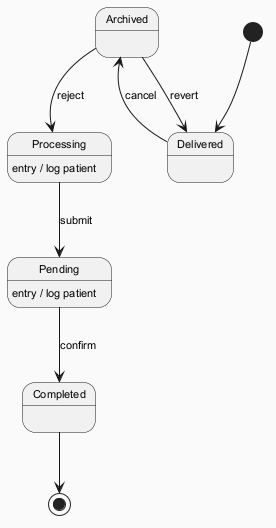

The diagram above was rendered by PlantUML. Its source (embedded in the PNG):
@startuml
skinparam backgroundColor #FAFAFA
skinparam classBackgroundColor #FFF3E0
skinparam classBorderColor #E65100
skinparam defaultFontSize 11
[*] --> Delivered
Delivered --> Archived : cancel
Archived --> Processing : reject
Processing --> Pending : submit
Processing : entry / log patient
Pending --> Completed : confirm
Pending : entry / log patient
Archived --> Delivered : revert
Completed --> [*]
@enduml